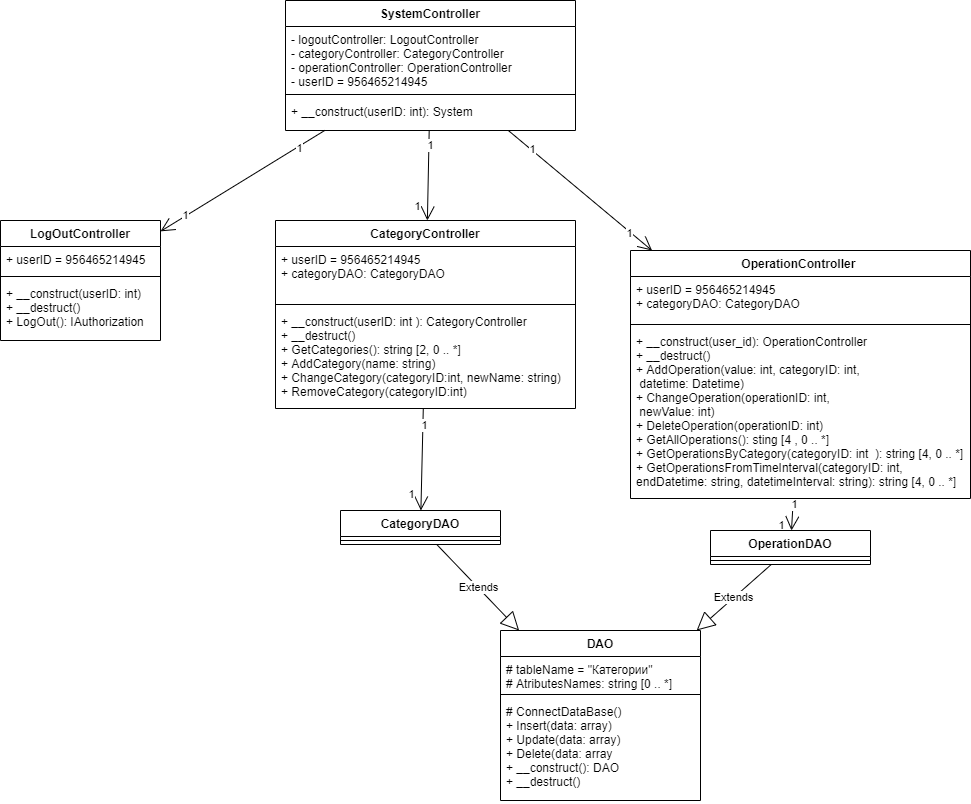

The diagram above was exported from draw.io. Its source (the exported page's mxGraphModel, read from the mxfile embedded in the PNG):
<mxGraphModel dx="1038" dy="531" grid="1" gridSize="10" guides="1" tooltips="1" connect="1" arrows="1" fold="1" page="1" pageScale="1" pageWidth="1100" pageHeight="850" math="0" shadow="0">
  <root>
    <mxCell id="0" />
    <mxCell id="1" parent="0" />
    <mxCell id="bOfoKPNjqYJB76ggRreC-5" value="" style="endArrow=open;endFill=1;endSize=12;html=1;" parent="1" source="bOfoKPNjqYJB76ggRreC-1" target="RsXGgcqktiSwNkU7mgzB-19" edge="1">
      <mxGeometry width="160" relative="1" as="geometry">
        <mxPoint x="450" y="160" as="sourcePoint" />
        <mxPoint x="292.37885462555073" y="554" as="targetPoint" />
      </mxGeometry>
    </mxCell>
    <mxCell id="bOfoKPNjqYJB76ggRreC-6" value="1" style="edgeLabel;html=1;align=center;verticalAlign=middle;resizable=0;points=[];" parent="bOfoKPNjqYJB76ggRreC-5" vertex="1" connectable="0">
      <mxGeometry x="-0.6832" y="1" relative="1" as="geometry">
        <mxPoint as="offset" />
      </mxGeometry>
    </mxCell>
    <mxCell id="bOfoKPNjqYJB76ggRreC-7" value="1" style="edgeLabel;html=1;align=center;verticalAlign=middle;resizable=0;points=[];" parent="bOfoKPNjqYJB76ggRreC-5" vertex="1" connectable="0">
      <mxGeometry x="0.6872" y="-1" relative="1" as="geometry">
        <mxPoint as="offset" />
      </mxGeometry>
    </mxCell>
    <mxCell id="bOfoKPNjqYJB76ggRreC-8" value="" style="endArrow=open;endFill=1;endSize=12;html=1;" parent="1" source="bOfoKPNjqYJB76ggRreC-1" target="RsXGgcqktiSwNkU7mgzB-1" edge="1">
      <mxGeometry width="160" relative="1" as="geometry">
        <mxPoint x="420" y="216.2962962962963" as="sourcePoint" />
        <mxPoint x="870" y="380" as="targetPoint" />
      </mxGeometry>
    </mxCell>
    <mxCell id="bOfoKPNjqYJB76ggRreC-9" value="1" style="edgeLabel;html=1;align=center;verticalAlign=middle;resizable=0;points=[];" parent="bOfoKPNjqYJB76ggRreC-8" vertex="1" connectable="0">
      <mxGeometry x="-0.6832" y="1" relative="1" as="geometry">
        <mxPoint as="offset" />
      </mxGeometry>
    </mxCell>
    <mxCell id="bOfoKPNjqYJB76ggRreC-10" value="1" style="edgeLabel;html=1;align=center;verticalAlign=middle;resizable=0;points=[];" parent="bOfoKPNjqYJB76ggRreC-8" vertex="1" connectable="0">
      <mxGeometry x="0.6872" y="-1" relative="1" as="geometry">
        <mxPoint x="-9.47" as="offset" />
      </mxGeometry>
    </mxCell>
    <mxCell id="RsXGgcqktiSwNkU7mgzB-13" value="" style="endArrow=open;endFill=1;endSize=12;html=1;" parent="1" source="bOfoKPNjqYJB76ggRreC-1" target="RsXGgcqktiSwNkU7mgzB-5" edge="1">
      <mxGeometry width="160" relative="1" as="geometry">
        <mxPoint x="463.95348837209303" y="450" as="sourcePoint" />
        <mxPoint x="332.79069767441865" y="570" as="targetPoint" />
      </mxGeometry>
    </mxCell>
    <mxCell id="RsXGgcqktiSwNkU7mgzB-14" value="1" style="edgeLabel;html=1;align=center;verticalAlign=middle;resizable=0;points=[];" parent="RsXGgcqktiSwNkU7mgzB-13" vertex="1" connectable="0">
      <mxGeometry x="-0.6832" y="1" relative="1" as="geometry">
        <mxPoint as="offset" />
      </mxGeometry>
    </mxCell>
    <mxCell id="RsXGgcqktiSwNkU7mgzB-15" value="1" style="edgeLabel;html=1;align=center;verticalAlign=middle;resizable=0;points=[];" parent="RsXGgcqktiSwNkU7mgzB-13" vertex="1" connectable="0">
      <mxGeometry x="0.6872" y="-1" relative="1" as="geometry">
        <mxPoint as="offset" />
      </mxGeometry>
    </mxCell>
    <mxCell id="RsXGgcqktiSwNkU7mgzB-38" value="" style="endArrow=open;endFill=1;endSize=12;html=1;" parent="1" source="RsXGgcqktiSwNkU7mgzB-1" target="RsXGgcqktiSwNkU7mgzB-23" edge="1">
      <mxGeometry width="160" relative="1" as="geometry">
        <mxPoint x="618.7290969899666" y="210" as="sourcePoint" />
        <mxPoint x="607.8595317725753" y="340" as="targetPoint" />
      </mxGeometry>
    </mxCell>
    <mxCell id="RsXGgcqktiSwNkU7mgzB-39" value="1" style="edgeLabel;html=1;align=center;verticalAlign=middle;resizable=0;points=[];" parent="RsXGgcqktiSwNkU7mgzB-38" vertex="1" connectable="0">
      <mxGeometry x="-0.6832" y="1" relative="1" as="geometry">
        <mxPoint as="offset" />
      </mxGeometry>
    </mxCell>
    <mxCell id="RsXGgcqktiSwNkU7mgzB-40" value="1" style="edgeLabel;html=1;align=center;verticalAlign=middle;resizable=0;points=[];" parent="RsXGgcqktiSwNkU7mgzB-38" vertex="1" connectable="0">
      <mxGeometry x="0.6872" y="-1" relative="1" as="geometry">
        <mxPoint x="-9.47" as="offset" />
      </mxGeometry>
    </mxCell>
    <mxCell id="RsXGgcqktiSwNkU7mgzB-41" value="" style="endArrow=open;endFill=1;endSize=12;html=1;" parent="1" source="RsXGgcqktiSwNkU7mgzB-5" target="RsXGgcqktiSwNkU7mgzB-27" edge="1">
      <mxGeometry width="160" relative="1" as="geometry">
        <mxPoint x="581.1244979919679" y="528" as="sourcePoint" />
        <mxPoint x="558.6345381526105" y="640" as="targetPoint" />
      </mxGeometry>
    </mxCell>
    <mxCell id="RsXGgcqktiSwNkU7mgzB-42" value="1" style="edgeLabel;html=1;align=center;verticalAlign=middle;resizable=0;points=[];" parent="RsXGgcqktiSwNkU7mgzB-41" vertex="1" connectable="0">
      <mxGeometry x="-0.6832" y="1" relative="1" as="geometry">
        <mxPoint as="offset" />
      </mxGeometry>
    </mxCell>
    <mxCell id="RsXGgcqktiSwNkU7mgzB-43" value="1" style="edgeLabel;html=1;align=center;verticalAlign=middle;resizable=0;points=[];" parent="RsXGgcqktiSwNkU7mgzB-41" vertex="1" connectable="0">
      <mxGeometry x="0.6872" y="-1" relative="1" as="geometry">
        <mxPoint x="-9.47" as="offset" />
      </mxGeometry>
    </mxCell>
    <mxCell id="RsXGgcqktiSwNkU7mgzB-44" value="Extends" style="endArrow=block;endSize=16;endFill=0;html=1;" parent="1" source="RsXGgcqktiSwNkU7mgzB-23" target="RsXGgcqktiSwNkU7mgzB-34" edge="1">
      <mxGeometry width="160" relative="1" as="geometry">
        <mxPoint x="570" y="260" as="sourcePoint" />
        <mxPoint x="730" y="260" as="targetPoint" />
      </mxGeometry>
    </mxCell>
    <mxCell id="RsXGgcqktiSwNkU7mgzB-48" value="Extends" style="endArrow=block;endSize=16;endFill=0;html=1;" parent="1" source="RsXGgcqktiSwNkU7mgzB-27" target="RsXGgcqktiSwNkU7mgzB-34" edge="1">
      <mxGeometry width="160" relative="1" as="geometry">
        <mxPoint x="601.1904761904761" y="726" as="sourcePoint" />
        <mxPoint x="648.8095238095239" y="766" as="targetPoint" />
      </mxGeometry>
    </mxCell>
    <mxCell id="RsXGgcqktiSwNkU7mgzB-5" value="OperationController " style="swimlane;fontStyle=1;align=center;verticalAlign=top;childLayout=stackLayout;horizontal=1;startSize=26;horizontalStack=0;resizeParent=1;resizeParentMax=0;resizeLast=0;collapsible=1;marginBottom=0;" parent="1" vertex="1">
      <mxGeometry x="750" y="280" width="340" height="248" as="geometry" />
    </mxCell>
    <mxCell id="RsXGgcqktiSwNkU7mgzB-6" value="+ userID = 956465214945&#10;+ categoryDAO: CategoryDAO" style="text;strokeColor=none;fillColor=none;align=left;verticalAlign=top;spacingLeft=4;spacingRight=4;overflow=hidden;rotatable=0;points=[[0,0.5],[1,0.5]];portConstraint=eastwest;" parent="RsXGgcqktiSwNkU7mgzB-5" vertex="1">
      <mxGeometry y="26" width="340" height="44" as="geometry" />
    </mxCell>
    <mxCell id="RsXGgcqktiSwNkU7mgzB-7" value="" style="line;strokeWidth=1;fillColor=none;align=left;verticalAlign=middle;spacingTop=-1;spacingLeft=3;spacingRight=3;rotatable=0;labelPosition=right;points=[];portConstraint=eastwest;" parent="RsXGgcqktiSwNkU7mgzB-5" vertex="1">
      <mxGeometry y="70" width="340" height="8" as="geometry" />
    </mxCell>
    <mxCell id="RsXGgcqktiSwNkU7mgzB-8" value="+ __construct(user_id): OperationController&#10;+ __destruct()&#10;+ AddOperation(value: int, categoryID: int,&#10; datetime: Datetime)&#10;+ ChangeOperation(operationID: int,&#10; newValue: int)&#10;+ DeleteOperation(operationID: int)&#10;+ GetAllOperations(): sting [4 , 0 .. *]&#10;+ GetOperationsByCategory(categoryID: int  ): string [4, 0 .. *]&#10;+ GetOperationsFromTimeInterval(categoryID: int, &#10;endDatetime: string, datetimeInterval: string): string [4, 0 .. *]" style="text;strokeColor=none;fillColor=none;align=left;verticalAlign=top;spacingLeft=4;spacingRight=4;overflow=hidden;rotatable=0;points=[[0,0.5],[1,0.5]];portConstraint=eastwest;" parent="RsXGgcqktiSwNkU7mgzB-5" vertex="1">
      <mxGeometry y="78" width="340" height="170" as="geometry" />
    </mxCell>
    <mxCell id="RsXGgcqktiSwNkU7mgzB-27" value="OperationDAO" style="swimlane;fontStyle=1;align=center;verticalAlign=top;childLayout=stackLayout;horizontal=1;startSize=26;horizontalStack=0;resizeParent=1;resizeParentMax=0;resizeLast=0;collapsible=1;marginBottom=0;" parent="1" vertex="1">
      <mxGeometry x="830" y="560" width="160" height="34" as="geometry" />
    </mxCell>
    <mxCell id="RsXGgcqktiSwNkU7mgzB-29" value="" style="line;strokeWidth=1;fillColor=none;align=left;verticalAlign=middle;spacingTop=-1;spacingLeft=3;spacingRight=3;rotatable=0;labelPosition=right;points=[];portConstraint=eastwest;" parent="RsXGgcqktiSwNkU7mgzB-27" vertex="1">
      <mxGeometry y="26" width="160" height="8" as="geometry" />
    </mxCell>
    <mxCell id="RsXGgcqktiSwNkU7mgzB-23" value="CategoryDAO" style="swimlane;fontStyle=1;align=center;verticalAlign=top;childLayout=stackLayout;horizontal=1;startSize=26;horizontalStack=0;resizeParent=1;resizeParentMax=0;resizeLast=0;collapsible=1;marginBottom=0;" parent="1" vertex="1">
      <mxGeometry x="460" y="540" width="160" height="34" as="geometry" />
    </mxCell>
    <mxCell id="RsXGgcqktiSwNkU7mgzB-25" value="" style="line;strokeWidth=1;fillColor=none;align=left;verticalAlign=middle;spacingTop=-1;spacingLeft=3;spacingRight=3;rotatable=0;labelPosition=right;points=[];portConstraint=eastwest;" parent="RsXGgcqktiSwNkU7mgzB-23" vertex="1">
      <mxGeometry y="26" width="160" height="8" as="geometry" />
    </mxCell>
    <mxCell id="bOfoKPNjqYJB76ggRreC-1" value="SystemController" style="swimlane;fontStyle=1;align=center;verticalAlign=top;childLayout=stackLayout;horizontal=1;startSize=26;horizontalStack=0;resizeParent=1;resizeParentMax=0;resizeLast=0;collapsible=1;marginBottom=0;" parent="1" vertex="1">
      <mxGeometry x="405" y="30" width="290" height="130" as="geometry" />
    </mxCell>
    <mxCell id="bOfoKPNjqYJB76ggRreC-2" value="- logoutController: LogoutController&#10;- categoryController: CategoryController&#10;- operationController: OperationController &#10;- userID = 956465214945" style="text;strokeColor=none;fillColor=none;align=left;verticalAlign=top;spacingLeft=4;spacingRight=4;overflow=hidden;rotatable=0;points=[[0,0.5],[1,0.5]];portConstraint=eastwest;" parent="bOfoKPNjqYJB76ggRreC-1" vertex="1">
      <mxGeometry y="26" width="290" height="64" as="geometry" />
    </mxCell>
    <mxCell id="bOfoKPNjqYJB76ggRreC-3" value="" style="line;strokeWidth=1;fillColor=none;align=left;verticalAlign=middle;spacingTop=-1;spacingLeft=3;spacingRight=3;rotatable=0;labelPosition=right;points=[];portConstraint=eastwest;" parent="bOfoKPNjqYJB76ggRreC-1" vertex="1">
      <mxGeometry y="90" width="290" height="8" as="geometry" />
    </mxCell>
    <mxCell id="bOfoKPNjqYJB76ggRreC-4" value="+ __construct(userID: int): System" style="text;strokeColor=none;fillColor=none;align=left;verticalAlign=top;spacingLeft=4;spacingRight=4;overflow=hidden;rotatable=0;points=[[0,0.5],[1,0.5]];portConstraint=eastwest;fontStyle=0" parent="bOfoKPNjqYJB76ggRreC-1" vertex="1">
      <mxGeometry y="98" width="290" height="32" as="geometry" />
    </mxCell>
    <mxCell id="RsXGgcqktiSwNkU7mgzB-34" value="DAO" style="swimlane;fontStyle=1;align=center;verticalAlign=top;childLayout=stackLayout;horizontal=1;startSize=26;horizontalStack=0;resizeParent=1;resizeParentMax=0;resizeLast=0;collapsible=1;marginBottom=0;" parent="1" vertex="1">
      <mxGeometry x="620" y="660" width="200" height="170" as="geometry" />
    </mxCell>
    <mxCell id="RsXGgcqktiSwNkU7mgzB-35" value="# tableName = &quot;Категории&quot;&#10;# AtributesNames: string [0 .. *]" style="text;strokeColor=none;fillColor=none;align=left;verticalAlign=top;spacingLeft=4;spacingRight=4;overflow=hidden;rotatable=0;points=[[0,0.5],[1,0.5]];portConstraint=eastwest;" parent="RsXGgcqktiSwNkU7mgzB-34" vertex="1">
      <mxGeometry y="26" width="200" height="34" as="geometry" />
    </mxCell>
    <mxCell id="RsXGgcqktiSwNkU7mgzB-36" value="" style="line;strokeWidth=1;fillColor=none;align=left;verticalAlign=middle;spacingTop=-1;spacingLeft=3;spacingRight=3;rotatable=0;labelPosition=right;points=[];portConstraint=eastwest;" parent="RsXGgcqktiSwNkU7mgzB-34" vertex="1">
      <mxGeometry y="60" width="200" height="8" as="geometry" />
    </mxCell>
    <mxCell id="RsXGgcqktiSwNkU7mgzB-37" value="# ConnectDataBase()&#10;+ Insert(data: array)&#10;+ Update(data: array)&#10;+ Delete(data: array&#10;+ __construct(): DAO&#10;+ __destruct()" style="text;strokeColor=none;fillColor=none;align=left;verticalAlign=top;spacingLeft=4;spacingRight=4;overflow=hidden;rotatable=0;points=[[0,0.5],[1,0.5]];portConstraint=eastwest;" parent="RsXGgcqktiSwNkU7mgzB-34" vertex="1">
      <mxGeometry y="68" width="200" height="102" as="geometry" />
    </mxCell>
    <mxCell id="RsXGgcqktiSwNkU7mgzB-19" value="LogOutController" style="swimlane;fontStyle=1;align=center;verticalAlign=top;childLayout=stackLayout;horizontal=1;startSize=26;horizontalStack=0;resizeParent=1;resizeParentMax=0;resizeLast=0;collapsible=1;marginBottom=0;" parent="1" vertex="1">
      <mxGeometry x="120" y="250" width="160" height="120" as="geometry" />
    </mxCell>
    <mxCell id="RsXGgcqktiSwNkU7mgzB-20" value="+ userID = 956465214945" style="text;strokeColor=none;fillColor=none;align=left;verticalAlign=top;spacingLeft=4;spacingRight=4;overflow=hidden;rotatable=0;points=[[0,0.5],[1,0.5]];portConstraint=eastwest;" parent="RsXGgcqktiSwNkU7mgzB-19" vertex="1">
      <mxGeometry y="26" width="160" height="26" as="geometry" />
    </mxCell>
    <mxCell id="RsXGgcqktiSwNkU7mgzB-21" value="" style="line;strokeWidth=1;fillColor=none;align=left;verticalAlign=middle;spacingTop=-1;spacingLeft=3;spacingRight=3;rotatable=0;labelPosition=right;points=[];portConstraint=eastwest;" parent="RsXGgcqktiSwNkU7mgzB-19" vertex="1">
      <mxGeometry y="52" width="160" height="8" as="geometry" />
    </mxCell>
    <mxCell id="RsXGgcqktiSwNkU7mgzB-22" value="+ __construct(userID: int)&#10;+ __destruct()&#10;+ LogOut(): IAuthorization" style="text;strokeColor=none;fillColor=none;align=left;verticalAlign=top;spacingLeft=4;spacingRight=4;overflow=hidden;rotatable=0;points=[[0,0.5],[1,0.5]];portConstraint=eastwest;" parent="RsXGgcqktiSwNkU7mgzB-19" vertex="1">
      <mxGeometry y="60" width="160" height="60" as="geometry" />
    </mxCell>
    <mxCell id="RsXGgcqktiSwNkU7mgzB-1" value="CategoryController" style="swimlane;fontStyle=1;align=center;verticalAlign=top;childLayout=stackLayout;horizontal=1;startSize=26;horizontalStack=0;resizeParent=1;resizeParentMax=0;resizeLast=0;collapsible=1;marginBottom=0;" parent="1" vertex="1">
      <mxGeometry x="395" y="250" width="300" height="188" as="geometry" />
    </mxCell>
    <mxCell id="RsXGgcqktiSwNkU7mgzB-2" value="+ userID = 956465214945&#10;+ categoryDAO: CategoryDAO" style="text;strokeColor=none;fillColor=none;align=left;verticalAlign=top;spacingLeft=4;spacingRight=4;overflow=hidden;rotatable=0;points=[[0,0.5],[1,0.5]];portConstraint=eastwest;" parent="RsXGgcqktiSwNkU7mgzB-1" vertex="1">
      <mxGeometry y="26" width="300" height="54" as="geometry" />
    </mxCell>
    <mxCell id="RsXGgcqktiSwNkU7mgzB-3" value="" style="line;strokeWidth=1;fillColor=none;align=left;verticalAlign=middle;spacingTop=-1;spacingLeft=3;spacingRight=3;rotatable=0;labelPosition=right;points=[];portConstraint=eastwest;" parent="RsXGgcqktiSwNkU7mgzB-1" vertex="1">
      <mxGeometry y="80" width="300" height="8" as="geometry" />
    </mxCell>
    <mxCell id="RsXGgcqktiSwNkU7mgzB-4" value="+ __construct(userID: int ): CategoryController&#10;+ __destruct()&#10;+ GetCategories(): string [2, 0 .. *]&#10;+ AddCategory(name: string)&#10;+ ChangeCategory(categoryID:int, newName: string)&#10;+ RemoveCategory(categoryID:int)&#10;&#10;" style="text;strokeColor=none;fillColor=none;align=left;verticalAlign=top;spacingLeft=4;spacingRight=4;overflow=hidden;rotatable=0;points=[[0,0.5],[1,0.5]];portConstraint=eastwest;" parent="RsXGgcqktiSwNkU7mgzB-1" vertex="1">
      <mxGeometry y="88" width="300" height="100" as="geometry" />
    </mxCell>
  </root>
</mxGraphModel>